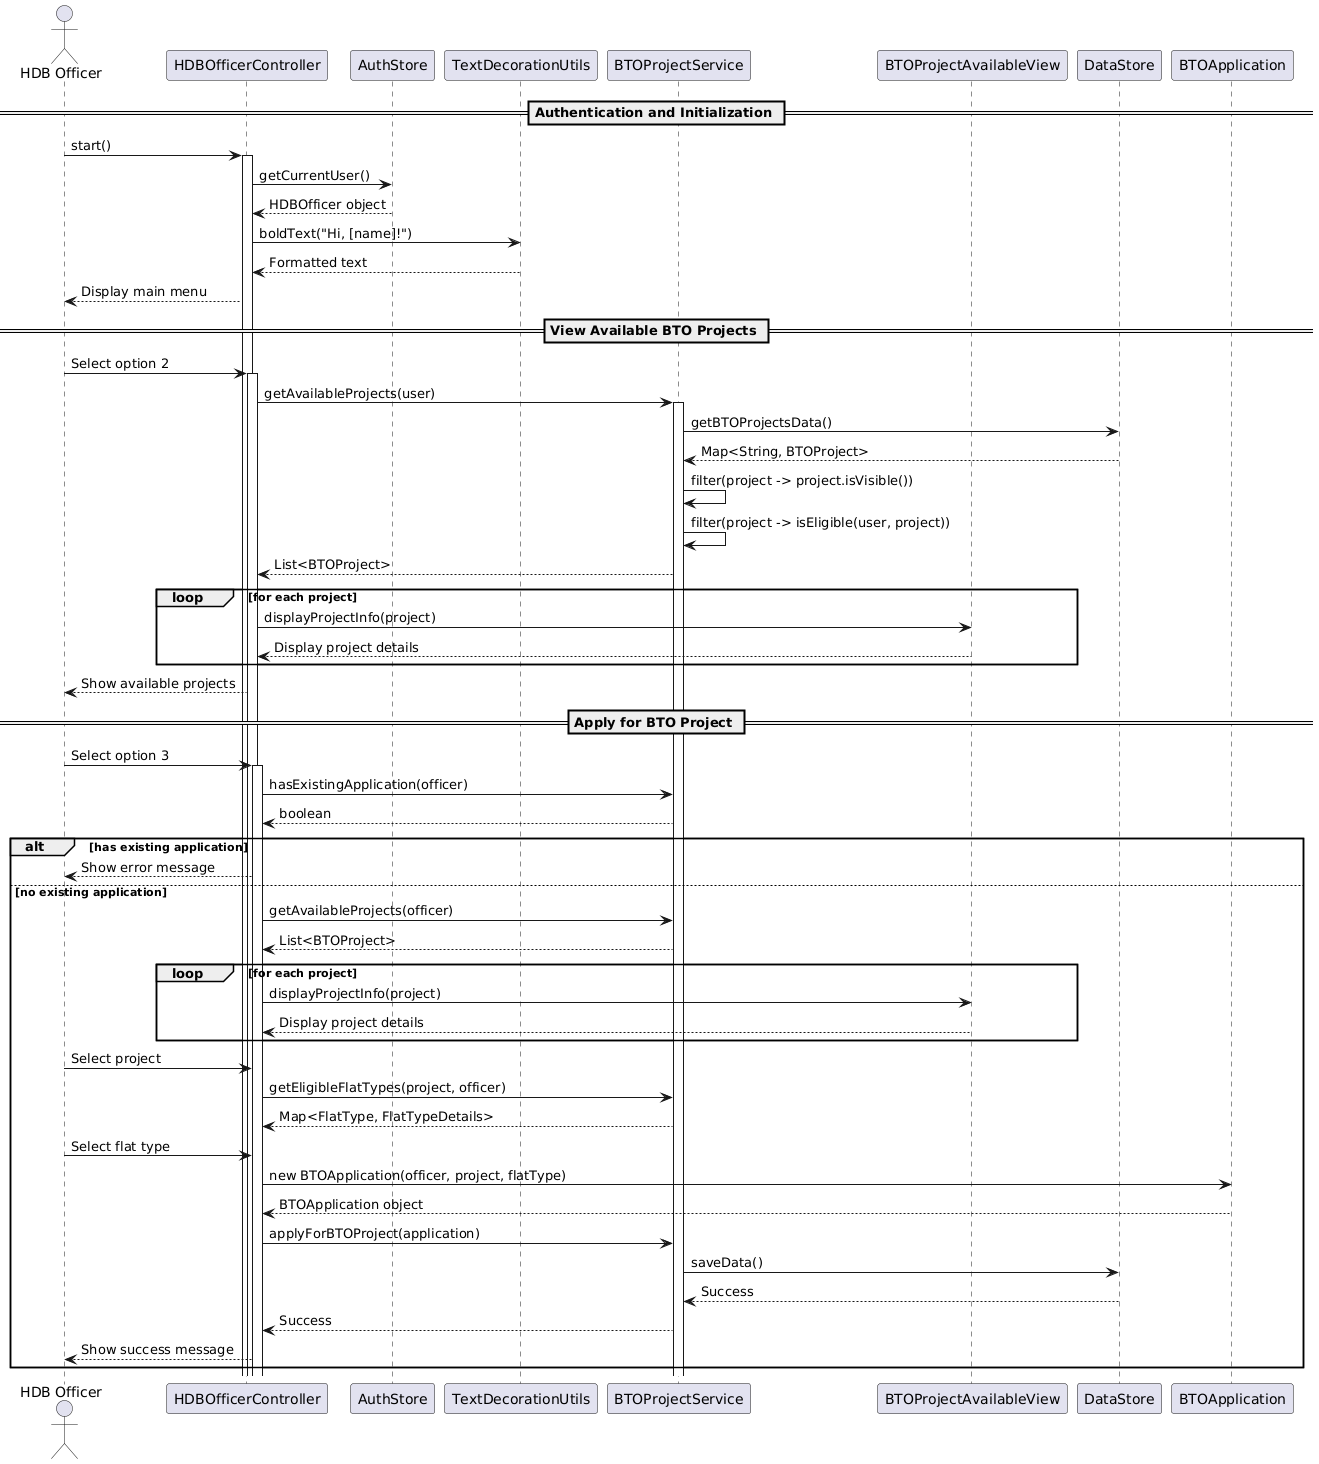

The diagram above was rendered by PlantUML. Its source (embedded in the PNG):
@startuml
actor "HDB Officer" as officer
participant "HDBOfficerController" as controller
participant "AuthStore" as auth
participant "TextDecorationUtils" as textUtils
participant "BTOProjectService" as projectService
participant "BTOProjectAvailableView" as projectView
participant "DataStore" as dataStore
participant "BTOApplication" as application

== Authentication and Initialization ==
officer -> controller: start()
activate controller
controller -> auth: getCurrentUser()
auth --> controller: HDBOfficer object
controller -> textUtils: boldText("Hi, [name]!")
textUtils --> controller: Formatted text
controller --> officer: Display main menu

== View Available BTO Projects ==
officer -> controller: Select option 2
activate controller
controller -> projectService: getAvailableProjects(user)
activate projectService
projectService -> dataStore: getBTOProjectsData()
dataStore --> projectService: Map<String, BTOProject>
projectService -> projectService: filter(project -> project.isVisible())
projectService -> projectService: filter(project -> isEligible(user, project))
projectService --> controller: List<BTOProject>
loop for each project
    controller -> projectView: displayProjectInfo(project)
    projectView --> controller: Display project details
end
controller --> officer: Show available projects

== Apply for BTO Project ==
officer -> controller: Select option 3
activate controller
controller -> projectService: hasExistingApplication(officer)
projectService --> controller: boolean
alt has existing application
    controller --> officer: Show error message
else no existing application
    controller -> projectService: getAvailableProjects(officer)
    projectService --> controller: List<BTOProject>
    loop for each project
        controller -> projectView: displayProjectInfo(project)
        projectView --> controller: Display project details
    end
    officer -> controller: Select project
    controller -> projectService: getEligibleFlatTypes(project, officer)
    projectService --> controller: Map<FlatType, FlatTypeDetails>
    officer -> controller: Select flat type
    controller -> application: new BTOApplication(officer, project, flatType)
    application --> controller: BTOApplication object
    controller -> projectService: applyForBTOProject(application)
    projectService -> dataStore: saveData()
    dataStore --> projectService: Success
    projectService --> controller: Success
    controller --> officer: Show success message
end
@enduml